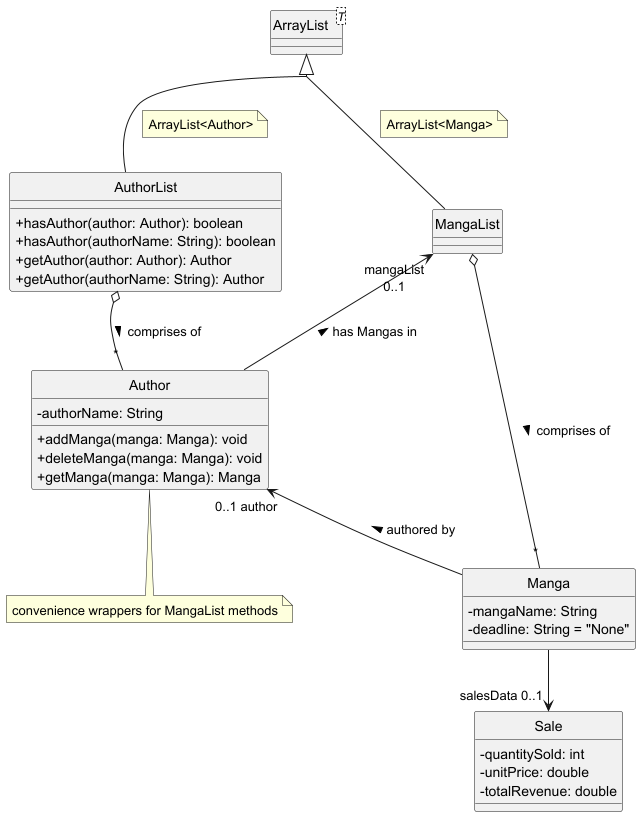

The diagram above was rendered by PlantUML. Its source (embedded in the PNG):
@startuml
!include .PlantUMLClass.config

skinparam nodesep 150

class AuthorList {
    + hasAuthor(author: Author): boolean
    + hasAuthor(authorName: String): boolean
    + getAuthor(author: Author): Author
    + getAuthor(authorName: String): Author
}

class ArrayList<T>
ArrayList <|-- AuthorList
note on link : ArrayList<Author>
ArrayList <|-- MangaList
note on link : ArrayList<Manga>

class Author {
    - authorName: String
    + addManga(manga: Manga): void
    + deleteManga(manga: Manga): void
    + getManga(manga: Manga): Manga
}
Author "*" -up-o AuthorList : < comprises of
note bottom of Author : convenience wrappers for MangaList methods

class Manga {
    - mangaName: String
    - deadline: String = "None"
}
Author "0..1 author" <-- Manga : < authored by

class MangaList {
}
MangaList o-- "*" Manga : > comprises of
MangaList "mangaList\n0..1" <-- Author : < has Mangas in

class Sale {
    - quantitySold: int
    - unitPrice: double
    - totalRevenue: double
}
Manga --> "salesData 0..1" Sale

@enduml